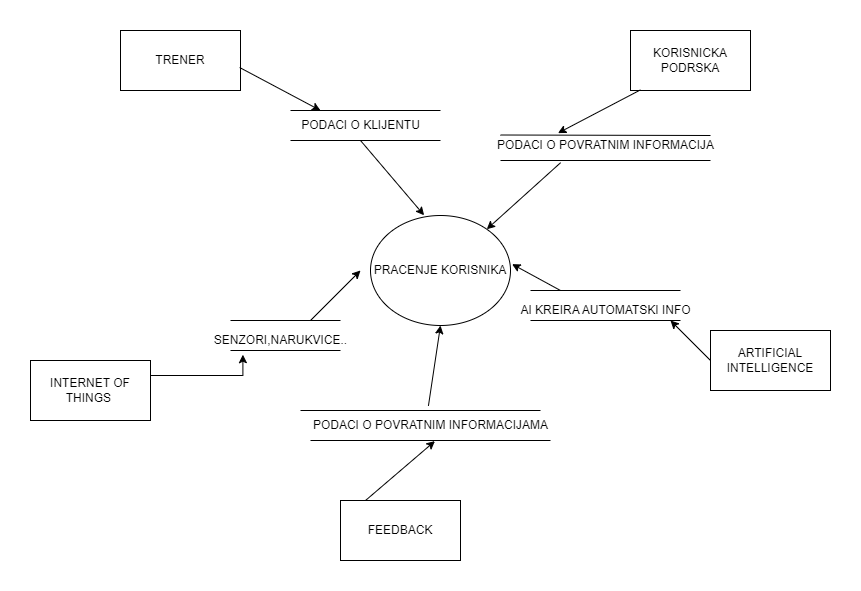

The diagram above was exported from draw.io. Its source (the exported page's mxGraphModel, read from the mxfile embedded in the PNG):
<mxGraphModel dx="1050" dy="565" grid="1" gridSize="10" guides="1" tooltips="1" connect="1" arrows="1" fold="1" page="1" pageScale="1" pageWidth="850" pageHeight="1100" math="0" shadow="0">
  <root>
    <mxCell id="0" />
    <mxCell id="1" parent="0" />
    <mxCell id="A1cxYQQCVfrHwYt2BMkJ-1" value="PRACENJE KORISNIKA" style="ellipse;whiteSpace=wrap;html=1;" vertex="1" parent="1">
      <mxGeometry x="380" y="305" width="140" height="110" as="geometry" />
    </mxCell>
    <mxCell id="A1cxYQQCVfrHwYt2BMkJ-2" value="TRENER" style="rounded=0;whiteSpace=wrap;html=1;" vertex="1" parent="1">
      <mxGeometry x="130" y="120" width="120" height="60" as="geometry" />
    </mxCell>
    <mxCell id="A1cxYQQCVfrHwYt2BMkJ-3" value="INTERNET OF THINGS&amp;nbsp;" style="rounded=0;whiteSpace=wrap;html=1;" vertex="1" parent="1">
      <mxGeometry x="40" y="450" width="120" height="60" as="geometry" />
    </mxCell>
    <mxCell id="A1cxYQQCVfrHwYt2BMkJ-4" value="FEEDBACK" style="rounded=0;whiteSpace=wrap;html=1;" vertex="1" parent="1">
      <mxGeometry x="350" y="590" width="120" height="60" as="geometry" />
    </mxCell>
    <mxCell id="A1cxYQQCVfrHwYt2BMkJ-5" value="ARTIFICIAL INTELLIGENCE" style="rounded=0;whiteSpace=wrap;html=1;" vertex="1" parent="1">
      <mxGeometry x="720" y="420" width="120" height="60" as="geometry" />
    </mxCell>
    <mxCell id="A1cxYQQCVfrHwYt2BMkJ-6" value="KORISNICKA PODRSKA" style="rounded=0;whiteSpace=wrap;html=1;" vertex="1" parent="1">
      <mxGeometry x="640" y="120" width="120" height="60" as="geometry" />
    </mxCell>
    <mxCell id="A1cxYQQCVfrHwYt2BMkJ-7" value="" style="endArrow=none;html=1;rounded=0;" edge="1" parent="1">
      <mxGeometry width="50" height="50" relative="1" as="geometry">
        <mxPoint x="240" y="410" as="sourcePoint" />
        <mxPoint x="350" y="410" as="targetPoint" />
      </mxGeometry>
    </mxCell>
    <mxCell id="A1cxYQQCVfrHwYt2BMkJ-8" value="" style="endArrow=none;html=1;rounded=0;" edge="1" parent="1">
      <mxGeometry width="50" height="50" relative="1" as="geometry">
        <mxPoint x="240" y="440" as="sourcePoint" />
        <mxPoint x="350" y="440" as="targetPoint" />
      </mxGeometry>
    </mxCell>
    <mxCell id="A1cxYQQCVfrHwYt2BMkJ-9" value="SENZORI,NARUKVICE.." style="text;html=1;align=center;verticalAlign=middle;resizable=0;points=[];autosize=1;strokeColor=none;fillColor=none;" vertex="1" parent="1">
      <mxGeometry x="210" y="415" width="160" height="30" as="geometry" />
    </mxCell>
    <mxCell id="A1cxYQQCVfrHwYt2BMkJ-11" style="edgeStyle=orthogonalEdgeStyle;rounded=0;orthogonalLoop=1;jettySize=auto;html=1;exitX=1;exitY=0.25;exitDx=0;exitDy=0;entryX=0.265;entryY=0.973;entryDx=0;entryDy=0;entryPerimeter=0;" edge="1" parent="1" source="A1cxYQQCVfrHwYt2BMkJ-3" target="A1cxYQQCVfrHwYt2BMkJ-9">
      <mxGeometry relative="1" as="geometry" />
    </mxCell>
    <mxCell id="A1cxYQQCVfrHwYt2BMkJ-12" value="" style="endArrow=classic;html=1;rounded=0;" edge="1" parent="1">
      <mxGeometry width="50" height="50" relative="1" as="geometry">
        <mxPoint x="320" y="410" as="sourcePoint" />
        <mxPoint x="370" y="360" as="targetPoint" />
      </mxGeometry>
    </mxCell>
    <mxCell id="A1cxYQQCVfrHwYt2BMkJ-13" value="" style="endArrow=none;html=1;rounded=0;" edge="1" parent="1">
      <mxGeometry width="50" height="50" relative="1" as="geometry">
        <mxPoint x="310" y="500" as="sourcePoint" />
        <mxPoint x="550" y="500" as="targetPoint" />
      </mxGeometry>
    </mxCell>
    <mxCell id="A1cxYQQCVfrHwYt2BMkJ-14" value="" style="endArrow=none;html=1;rounded=0;" edge="1" parent="1">
      <mxGeometry width="50" height="50" relative="1" as="geometry">
        <mxPoint x="320" y="530" as="sourcePoint" />
        <mxPoint x="560" y="530" as="targetPoint" />
      </mxGeometry>
    </mxCell>
    <mxCell id="A1cxYQQCVfrHwYt2BMkJ-15" value="PODACI O POVRATNIM INFORMACIJAMA" style="text;html=1;align=center;verticalAlign=middle;resizable=0;points=[];autosize=1;strokeColor=none;fillColor=none;" vertex="1" parent="1">
      <mxGeometry x="310" y="500" width="260" height="30" as="geometry" />
    </mxCell>
    <mxCell id="A1cxYQQCVfrHwYt2BMkJ-16" value="" style="endArrow=classic;html=1;rounded=0;entryX=0.517;entryY=1.02;entryDx=0;entryDy=0;entryPerimeter=0;" edge="1" parent="1" target="A1cxYQQCVfrHwYt2BMkJ-15">
      <mxGeometry width="50" height="50" relative="1" as="geometry">
        <mxPoint x="375" y="590" as="sourcePoint" />
        <mxPoint x="425" y="540" as="targetPoint" />
      </mxGeometry>
    </mxCell>
    <mxCell id="A1cxYQQCVfrHwYt2BMkJ-17" value="" style="endArrow=classic;html=1;rounded=0;entryX=0.5;entryY=1;entryDx=0;entryDy=0;exitX=0.492;exitY=-0.153;exitDx=0;exitDy=0;exitPerimeter=0;" edge="1" parent="1" source="A1cxYQQCVfrHwYt2BMkJ-15" target="A1cxYQQCVfrHwYt2BMkJ-1">
      <mxGeometry width="50" height="50" relative="1" as="geometry">
        <mxPoint x="370" y="504" as="sourcePoint" />
        <mxPoint x="439" y="445" as="targetPoint" />
      </mxGeometry>
    </mxCell>
    <mxCell id="A1cxYQQCVfrHwYt2BMkJ-18" value="" style="endArrow=none;html=1;rounded=0;" edge="1" parent="1">
      <mxGeometry width="50" height="50" relative="1" as="geometry">
        <mxPoint x="540" y="380" as="sourcePoint" />
        <mxPoint x="690" y="380" as="targetPoint" />
      </mxGeometry>
    </mxCell>
    <mxCell id="A1cxYQQCVfrHwYt2BMkJ-19" value="" style="endArrow=none;html=1;rounded=0;" edge="1" parent="1">
      <mxGeometry width="50" height="50" relative="1" as="geometry">
        <mxPoint x="540" y="410" as="sourcePoint" />
        <mxPoint x="690" y="410" as="targetPoint" />
      </mxGeometry>
    </mxCell>
    <mxCell id="A1cxYQQCVfrHwYt2BMkJ-20" value="AI KREIRA AUTOMATSKI INFO" style="text;html=1;align=center;verticalAlign=middle;resizable=0;points=[];autosize=1;strokeColor=none;fillColor=none;" vertex="1" parent="1">
      <mxGeometry x="520" y="385" width="190" height="30" as="geometry" />
    </mxCell>
    <mxCell id="A1cxYQQCVfrHwYt2BMkJ-21" value="" style="endArrow=classic;html=1;rounded=0;exitX=0;exitY=0.5;exitDx=0;exitDy=0;" edge="1" parent="1" source="A1cxYQQCVfrHwYt2BMkJ-5">
      <mxGeometry width="50" height="50" relative="1" as="geometry">
        <mxPoint x="400" y="420" as="sourcePoint" />
        <mxPoint x="680" y="410" as="targetPoint" />
      </mxGeometry>
    </mxCell>
    <mxCell id="A1cxYQQCVfrHwYt2BMkJ-22" value="" style="endArrow=classic;html=1;rounded=0;entryX=1.011;entryY=0.442;entryDx=0;entryDy=0;entryPerimeter=0;" edge="1" parent="1" target="A1cxYQQCVfrHwYt2BMkJ-1">
      <mxGeometry width="50" height="50" relative="1" as="geometry">
        <mxPoint x="570" y="380" as="sourcePoint" />
        <mxPoint x="620" y="330" as="targetPoint" />
      </mxGeometry>
    </mxCell>
    <mxCell id="A1cxYQQCVfrHwYt2BMkJ-23" value="" style="endArrow=none;html=1;rounded=0;" edge="1" parent="1">
      <mxGeometry width="50" height="50" relative="1" as="geometry">
        <mxPoint x="300" y="230" as="sourcePoint" />
        <mxPoint x="450" y="230" as="targetPoint" />
      </mxGeometry>
    </mxCell>
    <mxCell id="A1cxYQQCVfrHwYt2BMkJ-24" value="" style="endArrow=none;html=1;rounded=0;" edge="1" parent="1">
      <mxGeometry width="50" height="50" relative="1" as="geometry">
        <mxPoint x="300" y="200" as="sourcePoint" />
        <mxPoint x="450" y="200" as="targetPoint" />
      </mxGeometry>
    </mxCell>
    <mxCell id="A1cxYQQCVfrHwYt2BMkJ-25" value="PODACI O KLIJENTU" style="text;html=1;align=center;verticalAlign=middle;resizable=0;points=[];autosize=1;strokeColor=none;fillColor=none;" vertex="1" parent="1">
      <mxGeometry x="300" y="200" width="140" height="30" as="geometry" />
    </mxCell>
    <mxCell id="A1cxYQQCVfrHwYt2BMkJ-26" value="" style="endArrow=classic;html=1;rounded=0;exitX=0.993;exitY=0.617;exitDx=0;exitDy=0;exitPerimeter=0;" edge="1" parent="1" source="A1cxYQQCVfrHwYt2BMkJ-2">
      <mxGeometry width="50" height="50" relative="1" as="geometry">
        <mxPoint x="400" y="320" as="sourcePoint" />
        <mxPoint x="330" y="200" as="targetPoint" />
      </mxGeometry>
    </mxCell>
    <mxCell id="A1cxYQQCVfrHwYt2BMkJ-27" value="" style="endArrow=classic;html=1;rounded=0;entryX=0.383;entryY=-0.002;entryDx=0;entryDy=0;entryPerimeter=0;" edge="1" parent="1" target="A1cxYQQCVfrHwYt2BMkJ-1">
      <mxGeometry width="50" height="50" relative="1" as="geometry">
        <mxPoint x="370" y="230" as="sourcePoint" />
        <mxPoint x="450" y="270" as="targetPoint" />
      </mxGeometry>
    </mxCell>
    <mxCell id="A1cxYQQCVfrHwYt2BMkJ-28" value="" style="endArrow=none;html=1;rounded=0;" edge="1" parent="1">
      <mxGeometry width="50" height="50" relative="1" as="geometry">
        <mxPoint x="510" y="224.5" as="sourcePoint" />
        <mxPoint x="720" y="225" as="targetPoint" />
      </mxGeometry>
    </mxCell>
    <mxCell id="A1cxYQQCVfrHwYt2BMkJ-29" value="" style="endArrow=none;html=1;rounded=0;" edge="1" parent="1">
      <mxGeometry width="50" height="50" relative="1" as="geometry">
        <mxPoint x="510" y="250" as="sourcePoint" />
        <mxPoint x="720" y="250" as="targetPoint" />
      </mxGeometry>
    </mxCell>
    <mxCell id="A1cxYQQCVfrHwYt2BMkJ-30" value="PODACI O POVRATNIM INFORMACIJA" style="text;html=1;align=center;verticalAlign=middle;resizable=0;points=[];autosize=1;strokeColor=none;fillColor=none;" vertex="1" parent="1">
      <mxGeometry x="495" y="220" width="240" height="30" as="geometry" />
    </mxCell>
    <mxCell id="A1cxYQQCVfrHwYt2BMkJ-32" value="" style="endArrow=classic;html=1;rounded=0;entryX=0.302;entryY=0.087;entryDx=0;entryDy=0;entryPerimeter=0;exitX=0.083;exitY=0.99;exitDx=0;exitDy=0;exitPerimeter=0;" edge="1" parent="1" source="A1cxYQQCVfrHwYt2BMkJ-6" target="A1cxYQQCVfrHwYt2BMkJ-30">
      <mxGeometry width="50" height="50" relative="1" as="geometry">
        <mxPoint x="550" y="200" as="sourcePoint" />
        <mxPoint x="600" y="150" as="targetPoint" />
      </mxGeometry>
    </mxCell>
    <mxCell id="A1cxYQQCVfrHwYt2BMkJ-33" value="" style="endArrow=classic;html=1;rounded=0;exitX=0.313;exitY=1.073;exitDx=0;exitDy=0;exitPerimeter=0;" edge="1" parent="1" source="A1cxYQQCVfrHwYt2BMkJ-30" target="A1cxYQQCVfrHwYt2BMkJ-1">
      <mxGeometry width="50" height="50" relative="1" as="geometry">
        <mxPoint x="570" y="320" as="sourcePoint" />
        <mxPoint x="620" y="270" as="targetPoint" />
      </mxGeometry>
    </mxCell>
  </root>
</mxGraphModel>